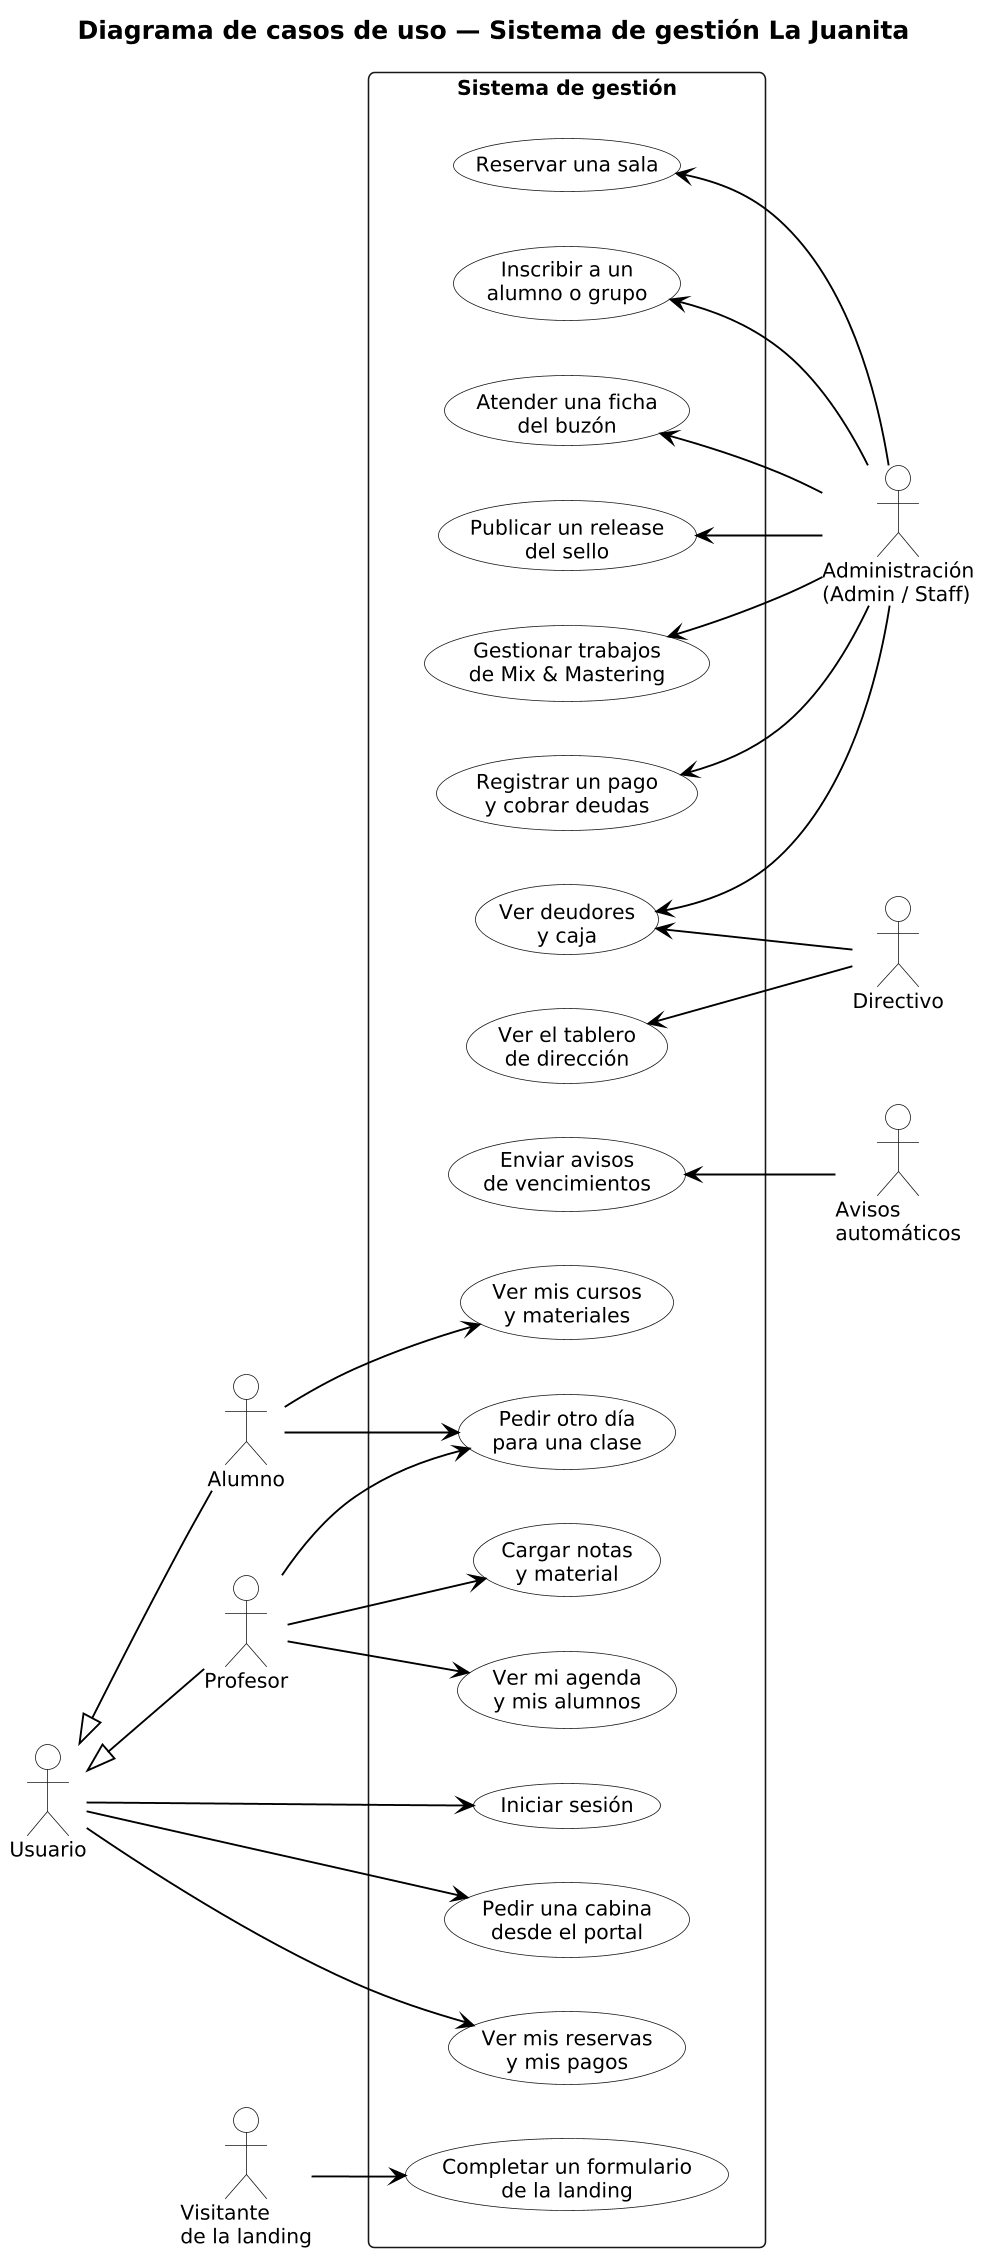

The diagram above was rendered by PlantUML. Its source (embedded in the PNG):
@startuml casos-de-uso
' Estilo común a todos los diagramas: blanco, negro y gris, sin sombras.
skinparam monochrome true
skinparam shadowing false
skinparam backgroundColor white
skinparam defaultFontName Arial
skinparam defaultFontSize 13
skinparam titleFontSize 16
skinparam titleFontStyle bold
skinparam ArrowColor black
skinparam ArrowThickness 1.2
skinparam roundCorner 8
skinparam dpi 150

' Secuencia
skinparam sequenceMessageAlign center
skinparam sequenceGroupBodyBackGroundColor white
skinparam sequenceGroupBackgroundColor #E6E6E6
skinparam sequenceLifeLineBorderColor #555555

' Actividad
skinparam ActivityBackgroundColor white
skinparam ActivityBorderColor black
skinparam ActivityDiamondBackgroundColor white
skinparam SwimlaneBorderColor black
skinparam SwimlaneTitleFontStyle bold

' Casos de uso
skinparam UsecaseBackgroundColor white
skinparam ActorBackgroundColor white
skinparam PackageBackgroundColor white

<style>
sequenceDiagram {
  participant { padding 22 }
}
</style>

title Diagrama de casos de uso — Sistema de gestión La Juanita
left to right direction

actor "Visitante\nde la landing" as Vis
actor "Usuario" as Usu
actor "Alumno" as Alu
actor "Profesor" as Pro

actor "Administración\n(Admin / Staff)" as Adm
actor "Directivo" as Dir
actor "Avisos\nautomáticos" as Avi

Alu -up-|> Usu
Pro -up-|> Usu

rectangle "Sistema de gestión" {
  together {
    usecase "Completar un formulario\nde la landing" as UC1
    usecase "Iniciar sesión" as UC2
    usecase "Pedir una cabina\ndesde el portal" as UC3
    usecase "Ver mis reservas\ny mis pagos" as UC4
    usecase "Ver mis cursos\ny materiales" as UC5
    usecase "Pedir otro día\npara una clase" as UC6
    usecase "Ver mi agenda\ny mis alumnos" as UC7
    usecase "Cargar notas\ny material" as UC8
  }
  together {
    usecase "Atender una ficha\ndel buzón" as UC9
    usecase "Inscribir a un\nalumno o grupo" as UC10
    usecase "Reservar una sala" as UC11
    usecase "Registrar un pago\ny cobrar deudas" as UC12
    usecase "Gestionar trabajos\nde Mix & Mastering" as UC13
    usecase "Publicar un release\ndel sello" as UC14
    usecase "Ver deudores\ny caja" as UC15
    usecase "Ver el tablero\nde dirección" as UC16
    usecase "Enviar avisos\nde vencimientos" as UC17
  }
}

Vis --> UC1
Usu --> UC2
Usu --> UC3
Usu --> UC4
Alu --> UC5
Alu --> UC6
Pro --> UC6
Pro --> UC7
Pro --> UC8

UC9 <-- Adm
UC10 <-- Adm
UC11 <-- Adm
UC12 <-- Adm
UC13 <-- Adm
UC14 <-- Adm
UC15 <-- Adm
UC15 <-- Dir
UC16 <-- Dir
UC17 <-- Avi

@enduml